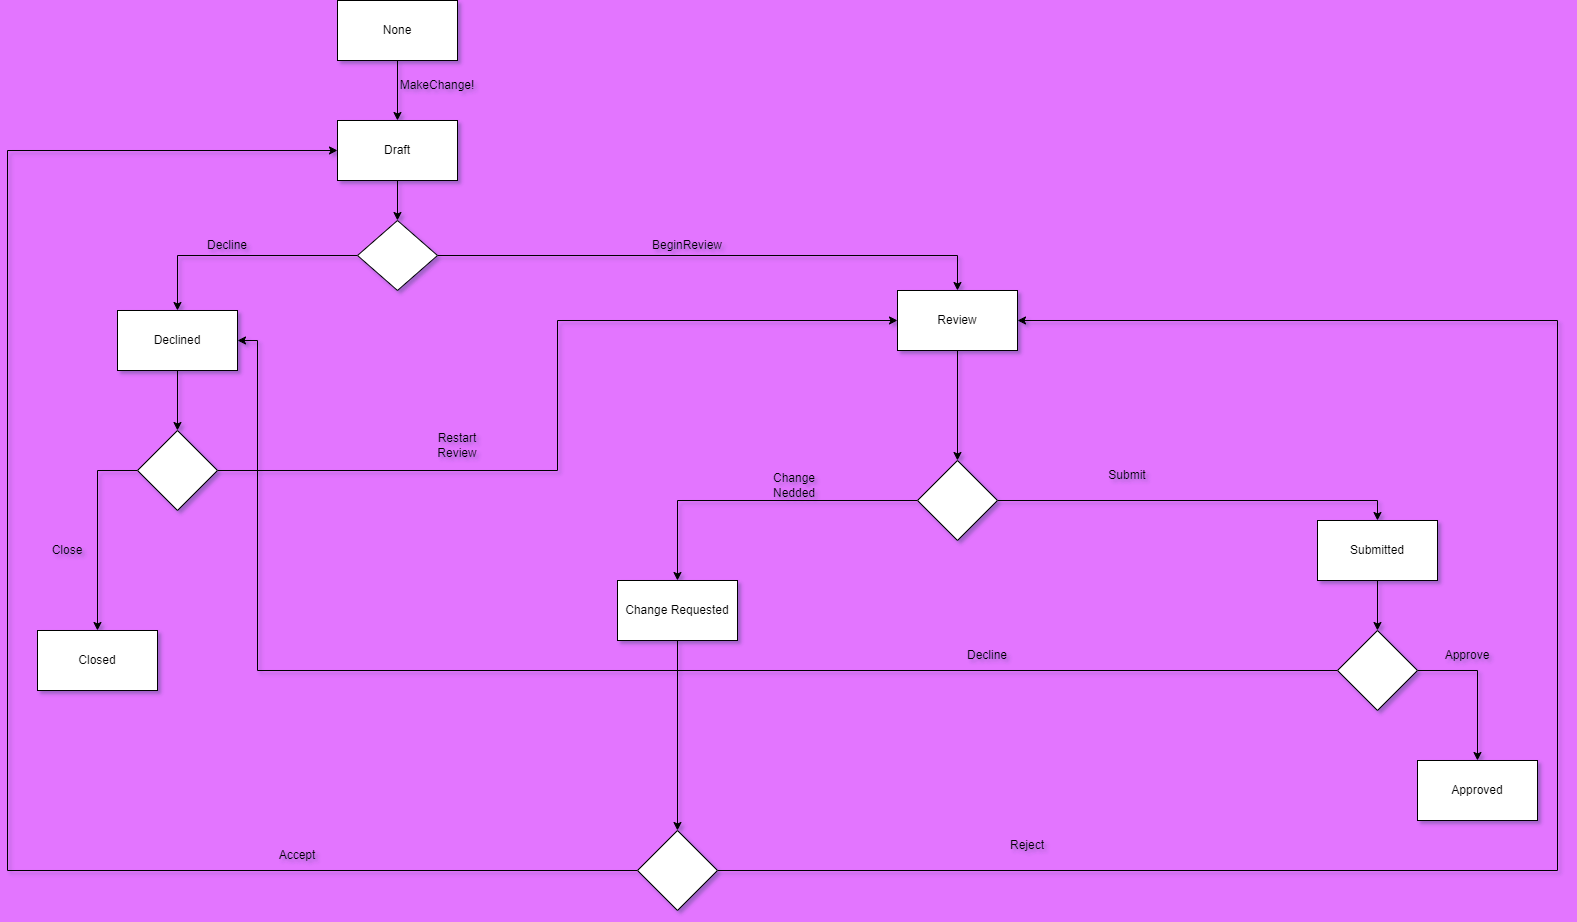

The diagram above was exported from draw.io. Its source (the exported page's mxGraphModel, read from the mxfile embedded in the PNG):
<mxGraphModel dx="1750" dy="870" grid="0" gridSize="10" guides="1" tooltips="1" connect="1" arrows="1" fold="1" page="1" pageScale="1" pageWidth="827" pageHeight="1169" background="#E375FF" math="0" shadow="1">
  <root>
    <mxCell id="0" />
    <mxCell id="1" parent="0" />
    <mxCell id="uYZ7wrH_LD815gPSZiEJ-5" style="edgeStyle=orthogonalEdgeStyle;rounded=0;orthogonalLoop=1;jettySize=auto;html=1;" edge="1" parent="1" source="uYZ7wrH_LD815gPSZiEJ-2" target="uYZ7wrH_LD815gPSZiEJ-3">
      <mxGeometry relative="1" as="geometry" />
    </mxCell>
    <mxCell id="uYZ7wrH_LD815gPSZiEJ-2" value="None" style="rounded=0;whiteSpace=wrap;html=1;" vertex="1" parent="1">
      <mxGeometry x="400" y="20" width="120" height="60" as="geometry" />
    </mxCell>
    <mxCell id="uYZ7wrH_LD815gPSZiEJ-16" style="edgeStyle=orthogonalEdgeStyle;rounded=0;orthogonalLoop=1;jettySize=auto;html=1;entryX=0.5;entryY=0;entryDx=0;entryDy=0;" edge="1" parent="1" source="uYZ7wrH_LD815gPSZiEJ-3" target="uYZ7wrH_LD815gPSZiEJ-15">
      <mxGeometry relative="1" as="geometry" />
    </mxCell>
    <mxCell id="uYZ7wrH_LD815gPSZiEJ-3" value="Draft" style="rounded=0;whiteSpace=wrap;html=1;" vertex="1" parent="1">
      <mxGeometry x="400" y="140" width="120" height="60" as="geometry" />
    </mxCell>
    <mxCell id="uYZ7wrH_LD815gPSZiEJ-30" style="edgeStyle=orthogonalEdgeStyle;rounded=0;orthogonalLoop=1;jettySize=auto;html=1;entryX=0.5;entryY=0;entryDx=0;entryDy=0;" edge="1" parent="1" source="uYZ7wrH_LD815gPSZiEJ-4" target="uYZ7wrH_LD815gPSZiEJ-25">
      <mxGeometry relative="1" as="geometry" />
    </mxCell>
    <mxCell id="uYZ7wrH_LD815gPSZiEJ-4" value="Review" style="rounded=0;whiteSpace=wrap;html=1;" vertex="1" parent="1">
      <mxGeometry x="960" y="310" width="120" height="60" as="geometry" />
    </mxCell>
    <mxCell id="uYZ7wrH_LD815gPSZiEJ-18" style="edgeStyle=orthogonalEdgeStyle;rounded=0;orthogonalLoop=1;jettySize=auto;html=1;entryX=0.5;entryY=0;entryDx=0;entryDy=0;" edge="1" parent="1" source="uYZ7wrH_LD815gPSZiEJ-15" target="uYZ7wrH_LD815gPSZiEJ-4">
      <mxGeometry relative="1" as="geometry" />
    </mxCell>
    <mxCell id="uYZ7wrH_LD815gPSZiEJ-24" style="edgeStyle=orthogonalEdgeStyle;rounded=0;orthogonalLoop=1;jettySize=auto;html=1;entryX=0.5;entryY=0;entryDx=0;entryDy=0;" edge="1" parent="1" source="uYZ7wrH_LD815gPSZiEJ-15" target="uYZ7wrH_LD815gPSZiEJ-23">
      <mxGeometry relative="1" as="geometry" />
    </mxCell>
    <mxCell id="uYZ7wrH_LD815gPSZiEJ-15" value="" style="rhombus;whiteSpace=wrap;html=1;" vertex="1" parent="1">
      <mxGeometry x="420" y="240" width="80" height="70" as="geometry" />
    </mxCell>
    <mxCell id="uYZ7wrH_LD815gPSZiEJ-41" style="edgeStyle=orthogonalEdgeStyle;rounded=0;orthogonalLoop=1;jettySize=auto;html=1;" edge="1" parent="1" source="uYZ7wrH_LD815gPSZiEJ-23" target="uYZ7wrH_LD815gPSZiEJ-40">
      <mxGeometry relative="1" as="geometry" />
    </mxCell>
    <mxCell id="uYZ7wrH_LD815gPSZiEJ-23" value="Declined" style="rounded=0;whiteSpace=wrap;html=1;" vertex="1" parent="1">
      <mxGeometry x="180" y="330" width="120" height="60" as="geometry" />
    </mxCell>
    <mxCell id="uYZ7wrH_LD815gPSZiEJ-28" style="edgeStyle=orthogonalEdgeStyle;rounded=0;orthogonalLoop=1;jettySize=auto;html=1;entryX=0.5;entryY=0;entryDx=0;entryDy=0;" edge="1" parent="1" source="uYZ7wrH_LD815gPSZiEJ-25" target="uYZ7wrH_LD815gPSZiEJ-26">
      <mxGeometry relative="1" as="geometry" />
    </mxCell>
    <mxCell id="uYZ7wrH_LD815gPSZiEJ-29" style="edgeStyle=orthogonalEdgeStyle;rounded=0;orthogonalLoop=1;jettySize=auto;html=1;entryX=0.5;entryY=0;entryDx=0;entryDy=0;" edge="1" parent="1" source="uYZ7wrH_LD815gPSZiEJ-25" target="uYZ7wrH_LD815gPSZiEJ-27">
      <mxGeometry relative="1" as="geometry" />
    </mxCell>
    <mxCell id="uYZ7wrH_LD815gPSZiEJ-25" value="" style="rhombus;whiteSpace=wrap;html=1;" vertex="1" parent="1">
      <mxGeometry x="980" y="480" width="80" height="80" as="geometry" />
    </mxCell>
    <mxCell id="uYZ7wrH_LD815gPSZiEJ-46" style="edgeStyle=orthogonalEdgeStyle;rounded=0;orthogonalLoop=1;jettySize=auto;html=1;exitX=0.5;exitY=1;exitDx=0;exitDy=0;entryX=0.5;entryY=0;entryDx=0;entryDy=0;" edge="1" parent="1" source="uYZ7wrH_LD815gPSZiEJ-26" target="uYZ7wrH_LD815gPSZiEJ-45">
      <mxGeometry relative="1" as="geometry" />
    </mxCell>
    <mxCell id="uYZ7wrH_LD815gPSZiEJ-26" value="Change Requested" style="rounded=0;whiteSpace=wrap;html=1;" vertex="1" parent="1">
      <mxGeometry x="680" y="600" width="120" height="60" as="geometry" />
    </mxCell>
    <mxCell id="uYZ7wrH_LD815gPSZiEJ-34" style="edgeStyle=orthogonalEdgeStyle;rounded=0;orthogonalLoop=1;jettySize=auto;html=1;" edge="1" parent="1" source="uYZ7wrH_LD815gPSZiEJ-27" target="uYZ7wrH_LD815gPSZiEJ-33">
      <mxGeometry relative="1" as="geometry" />
    </mxCell>
    <mxCell id="uYZ7wrH_LD815gPSZiEJ-27" value="Submitted" style="rounded=0;whiteSpace=wrap;html=1;" vertex="1" parent="1">
      <mxGeometry x="1380" y="540" width="120" height="60" as="geometry" />
    </mxCell>
    <mxCell id="uYZ7wrH_LD815gPSZiEJ-39" style="edgeStyle=orthogonalEdgeStyle;rounded=0;orthogonalLoop=1;jettySize=auto;html=1;entryX=1;entryY=0.5;entryDx=0;entryDy=0;" edge="1" parent="1" source="uYZ7wrH_LD815gPSZiEJ-33" target="uYZ7wrH_LD815gPSZiEJ-23">
      <mxGeometry relative="1" as="geometry">
        <Array as="points">
          <mxPoint x="320" y="690" />
          <mxPoint x="320" y="360" />
        </Array>
      </mxGeometry>
    </mxCell>
    <mxCell id="uYZ7wrH_LD815gPSZiEJ-49" style="edgeStyle=orthogonalEdgeStyle;rounded=0;orthogonalLoop=1;jettySize=auto;html=1;exitX=1;exitY=0.5;exitDx=0;exitDy=0;entryX=0.5;entryY=0;entryDx=0;entryDy=0;" edge="1" parent="1" source="uYZ7wrH_LD815gPSZiEJ-33" target="uYZ7wrH_LD815gPSZiEJ-35">
      <mxGeometry relative="1" as="geometry" />
    </mxCell>
    <mxCell id="uYZ7wrH_LD815gPSZiEJ-33" value="" style="rhombus;whiteSpace=wrap;html=1;" vertex="1" parent="1">
      <mxGeometry x="1400" y="650" width="80" height="80" as="geometry" />
    </mxCell>
    <mxCell id="uYZ7wrH_LD815gPSZiEJ-35" value="Approved" style="rounded=0;whiteSpace=wrap;html=1;" vertex="1" parent="1">
      <mxGeometry x="1480" y="780" width="120" height="60" as="geometry" />
    </mxCell>
    <mxCell id="uYZ7wrH_LD815gPSZiEJ-51" style="edgeStyle=orthogonalEdgeStyle;rounded=0;orthogonalLoop=1;jettySize=auto;html=1;entryX=0.5;entryY=0;entryDx=0;entryDy=0;" edge="1" parent="1" source="uYZ7wrH_LD815gPSZiEJ-40" target="uYZ7wrH_LD815gPSZiEJ-42">
      <mxGeometry relative="1" as="geometry">
        <Array as="points">
          <mxPoint x="160" y="490" />
        </Array>
      </mxGeometry>
    </mxCell>
    <mxCell id="uYZ7wrH_LD815gPSZiEJ-52" style="edgeStyle=orthogonalEdgeStyle;rounded=0;orthogonalLoop=1;jettySize=auto;html=1;exitX=1;exitY=0.5;exitDx=0;exitDy=0;entryX=0;entryY=0.5;entryDx=0;entryDy=0;" edge="1" parent="1" source="uYZ7wrH_LD815gPSZiEJ-40" target="uYZ7wrH_LD815gPSZiEJ-4">
      <mxGeometry relative="1" as="geometry" />
    </mxCell>
    <mxCell id="uYZ7wrH_LD815gPSZiEJ-40" value="" style="rhombus;whiteSpace=wrap;html=1;" vertex="1" parent="1">
      <mxGeometry x="200" y="450" width="80" height="80" as="geometry" />
    </mxCell>
    <mxCell id="uYZ7wrH_LD815gPSZiEJ-42" value="Closed" style="rounded=0;whiteSpace=wrap;html=1;" vertex="1" parent="1">
      <mxGeometry x="100" y="650" width="120" height="60" as="geometry" />
    </mxCell>
    <mxCell id="uYZ7wrH_LD815gPSZiEJ-48" style="edgeStyle=orthogonalEdgeStyle;rounded=0;orthogonalLoop=1;jettySize=auto;html=1;entryX=0;entryY=0.5;entryDx=0;entryDy=0;" edge="1" parent="1" source="uYZ7wrH_LD815gPSZiEJ-45" target="uYZ7wrH_LD815gPSZiEJ-3">
      <mxGeometry relative="1" as="geometry">
        <Array as="points">
          <mxPoint x="70" y="890" />
          <mxPoint x="70" y="170" />
        </Array>
      </mxGeometry>
    </mxCell>
    <mxCell id="uYZ7wrH_LD815gPSZiEJ-50" style="edgeStyle=orthogonalEdgeStyle;rounded=0;orthogonalLoop=1;jettySize=auto;html=1;entryX=1;entryY=0.5;entryDx=0;entryDy=0;" edge="1" parent="1" source="uYZ7wrH_LD815gPSZiEJ-45" target="uYZ7wrH_LD815gPSZiEJ-4">
      <mxGeometry relative="1" as="geometry">
        <Array as="points">
          <mxPoint x="1620" y="890" />
          <mxPoint x="1620" y="340" />
        </Array>
      </mxGeometry>
    </mxCell>
    <mxCell id="uYZ7wrH_LD815gPSZiEJ-45" value="" style="rhombus;whiteSpace=wrap;html=1;" vertex="1" parent="1">
      <mxGeometry x="700" y="850" width="80" height="80" as="geometry" />
    </mxCell>
    <mxCell id="uYZ7wrH_LD815gPSZiEJ-53" value="MakeChange!" style="text;html=1;align=center;verticalAlign=middle;whiteSpace=wrap;rounded=0;" vertex="1" parent="1">
      <mxGeometry x="470" y="90" width="60" height="30" as="geometry" />
    </mxCell>
    <mxCell id="uYZ7wrH_LD815gPSZiEJ-54" value="BeginReview" style="text;html=1;align=center;verticalAlign=middle;whiteSpace=wrap;rounded=0;" vertex="1" parent="1">
      <mxGeometry x="720" y="250" width="60" height="30" as="geometry" />
    </mxCell>
    <mxCell id="uYZ7wrH_LD815gPSZiEJ-55" value="Submit" style="text;html=1;align=center;verticalAlign=middle;whiteSpace=wrap;rounded=0;" vertex="1" parent="1">
      <mxGeometry x="1160" y="480" width="60" height="30" as="geometry" />
    </mxCell>
    <mxCell id="uYZ7wrH_LD815gPSZiEJ-56" value="Approve" style="text;html=1;align=center;verticalAlign=middle;whiteSpace=wrap;rounded=0;" vertex="1" parent="1">
      <mxGeometry x="1500" y="660" width="60" height="30" as="geometry" />
    </mxCell>
    <mxCell id="uYZ7wrH_LD815gPSZiEJ-57" value="Change Nedded" style="text;html=1;align=center;verticalAlign=middle;whiteSpace=wrap;rounded=0;" vertex="1" parent="1">
      <mxGeometry x="827" y="490" width="60" height="30" as="geometry" />
    </mxCell>
    <mxCell id="uYZ7wrH_LD815gPSZiEJ-58" value="Accept" style="text;html=1;align=center;verticalAlign=middle;whiteSpace=wrap;rounded=0;" vertex="1" parent="1">
      <mxGeometry x="330" y="860" width="60" height="30" as="geometry" />
    </mxCell>
    <mxCell id="uYZ7wrH_LD815gPSZiEJ-61" value="Decline" style="text;html=1;align=center;verticalAlign=middle;whiteSpace=wrap;rounded=0;" vertex="1" parent="1">
      <mxGeometry x="260" y="250" width="60" height="30" as="geometry" />
    </mxCell>
    <mxCell id="uYZ7wrH_LD815gPSZiEJ-62" value="Close" style="text;html=1;align=center;verticalAlign=middle;whiteSpace=wrap;rounded=0;" vertex="1" parent="1">
      <mxGeometry x="100" y="555" width="60" height="30" as="geometry" />
    </mxCell>
    <mxCell id="uYZ7wrH_LD815gPSZiEJ-63" value="Restart Review" style="text;html=1;align=center;verticalAlign=middle;whiteSpace=wrap;rounded=0;" vertex="1" parent="1">
      <mxGeometry x="490" y="450" width="60" height="30" as="geometry" />
    </mxCell>
    <mxCell id="uYZ7wrH_LD815gPSZiEJ-64" value="Decline" style="text;html=1;align=center;verticalAlign=middle;whiteSpace=wrap;rounded=0;" vertex="1" parent="1">
      <mxGeometry x="1020" y="660" width="60" height="30" as="geometry" />
    </mxCell>
    <mxCell id="uYZ7wrH_LD815gPSZiEJ-65" value="Reject" style="text;html=1;align=center;verticalAlign=middle;whiteSpace=wrap;rounded=0;" vertex="1" parent="1">
      <mxGeometry x="1060" y="850" width="60" height="30" as="geometry" />
    </mxCell>
  </root>
</mxGraphModel>